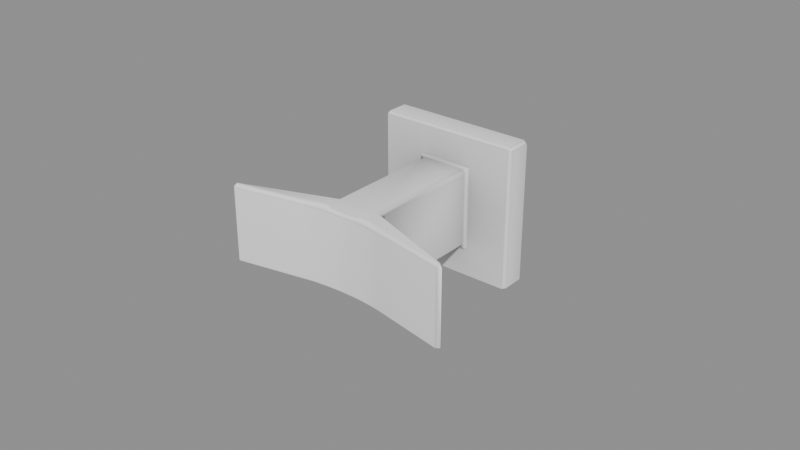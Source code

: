 # Source: BathRoom_Colgadores_colgador3.blend  (saved by Blender 5.2.45; exported with 4.5.12 LTS)
import bpy
from mathutils import Matrix  # noqa: F401  (used for matrix-valued properties, if any)

bpy.ops.wm.read_factory_settings(use_empty=True)
scene = bpy.context.scene
scene.name = 'Scene'

# ---- collections
col_bathroom_colgadores_colgador3 = bpy.data.collections.new('BathRoom_Colgadores_colgador3'); scene.collection.children.link(col_bathroom_colgadores_colgador3)

# ---- materials (node trees are filled in below, after node groups)
mat_ao_bake = bpy.data.materials.new('AO-bake')
mat_ao_bake.use_backface_culling_lightprobe_volume = False

# ---- node groups
ng_gltf_settings = bpy.data.node_groups.new('glTF Settings', 'ShaderNodeTree')
_s = ng_gltf_settings.interface.new_socket(name='Occlusion', in_out='INPUT', socket_type='NodeSocketFloat')
_s.subtype = 'FACTOR'
_s.default_value = 1.0
_s.min_value = 0.0
_s.max_value = 1.0
_N = ng_gltf_settings.nodes; _L = ng_gltf_settings.links
n0 = _N.new('NodeGroupInput'); n0.name = 'Group Input'; n0.location = (-200, 0)
n1 = _N.new('NodeGroupOutput'); n1.name = 'Group Output'; n1.location = (-2, -8)
n1.is_active_output = True
ng_smooth_by_angle_006 = bpy.data.node_groups.new('Smooth by Angle.006', 'GeometryNodeTree')
_s = ng_smooth_by_angle_006.interface.new_socket(name='Mesh', in_out='OUTPUT', socket_type='NodeSocketGeometry')
_s = ng_smooth_by_angle_006.interface.new_socket(name='Mesh', in_out='INPUT', socket_type='NodeSocketGeometry')
_s = ng_smooth_by_angle_006.interface.new_socket(name='Angle', in_out='INPUT', socket_type='NodeSocketFloat')
_s.subtype = 'ANGLE'
_s.default_value = 0.5236
_s.min_value = 0.0
_s.max_value = 3.142
_s.description = 'Maximum face angle for smooth edges'
_s = ng_smooth_by_angle_006.interface.new_socket(name='Ignore Sharpness', in_out='INPUT', socket_type='NodeSocketBool')
_s.force_non_field = True
ng_smooth_by_angle_006.description = 'Set the sharpness of mesh edges based on the angle between the neighboring faces'
ng_smooth_by_angle_006.is_modifier = True
_N = ng_smooth_by_angle_006.nodes; _L = ng_smooth_by_angle_006.links
n0 = _N.new('GeometryNodeSetShadeSmooth'); n0.name = 'Set Shade Smooth'; n0.location = (120, -80)
n0.domain = 'EDGE'
n1 = _N.new('GeometryNodeSetShadeSmooth'); n1.name = 'Set Shade Smooth.001'; n1.location = (300, -80)
n2 = _N.new('NodeGroupOutput'); n2.name = 'Group Output'; n2.location = (480, -80)
n3 = _N.new('GeometryNodeInputMeshEdgeAngle'); n3.name = 'Edge Angle'; n3.location = (-440, -240)
n4 = _N.new('NodeGroupInput'); n4.name = 'Group Input'; n4.location = (-80, -80)
n5 = _N.new('GeometryNodeInputEdgeSmooth'); n5.name = 'Is Edge Smooth'; n5.location = (-260, -120)
n6 = _N.new('GeometryNodeInputShadeSmooth'); n6.name = 'Is Shade Smooth'; n6.location = (-440, -397)
n7 = _N.new('FunctionNodeCompare'); n7.name = 'Compare'; n7.location = (-260, -260)
n7.operation = 'LESS_EQUAL'
n8 = _N.new('FunctionNodeBooleanMath'); n8.name = 'Boolean Math.001'; n8.location = (-80, -260)
n9 = _N.new('NodeGroupInput'); n9.name = 'Group Input.001'; n9.location = (-440, -329)
n10 = _N.new('NodeGroupInput'); n10.name = 'Group Input.002'; n10.location = (-259, -189)
n11 = _N.new('FunctionNodeBooleanMath'); n11.name = 'Boolean Math'; n11.location = (-80, -149)
n11.operation = 'OR'
n12 = _N.new('FunctionNodeBooleanMath'); n12.name = 'Boolean Math.002'; n12.location = (-260, -380)
n12.operation = 'OR'
n13 = _N.new('NodeGroupInput'); n13.name = 'Group Input.003'; n13.location = (-440, -460)
_L.new(n3.outputs[0], n7.inputs[0])
_L.new(n1.outputs[0], n2.inputs[0])
_L.new(n9.outputs[1], n7.inputs[1])
_L.new(n7.outputs[0], n8.inputs[0])
_L.new(n4.outputs[0], n0.inputs[0])
_L.new(n0.outputs[0], n1.inputs[0])
_L.new(n8.outputs[0], n0.inputs[2])
_L.new(n10.outputs[2], n11.inputs[1])
_L.new(n5.outputs[0], n11.inputs[0])
_L.new(n11.outputs[0], n0.inputs[1])
_L.new(n13.outputs[2], n12.inputs[1])
_L.new(n6.outputs[0], n12.inputs[0])
_L.new(n12.outputs[0], n8.inputs[1])
n2.is_active_output = True

# ---- material node trees
mat_ao_bake.use_nodes = True; mat_ao_bake.node_tree.nodes.clear()
_N = mat_ao_bake.node_tree.nodes; _L = mat_ao_bake.node_tree.links
n0 = _N.new('ShaderNodeOutputMaterial'); n0.name = 'Material Output'; n0.location = (340, 260)
n1 = _N.new('ShaderNodeAmbientOcclusion'); n1.name = 'Ambient Occlusion'; n1.location = (-220, 200)
n1.inputs[1].default_value = 2.0
n2 = _N.new('ShaderNodeBsdfPrincipled'); n2.name = 'Principled BSDF'; n2.location = (60, 260)
n2.distribution = 'GGX'
n2.subsurface_method = 'BURLEY'
n2.inputs[3].default_value = 1.45
n2.inputs[27].default_value = (0.0, 0.0, 0.0, 1.0)
n2.inputs[28].default_value = 1.0
n3 = _N.new('ShaderNodeGroup'); n3.name = 'Group'; n3.location = (800, 260)
n3.width = 208
n3.node_tree = ng_gltf_settings
n3.inputs[0].default_value = 1.0
_L.new(n2.outputs[0], n0.inputs[0])
_L.new(n1.outputs[0], n2.inputs[0])
n0.is_active_output = True

# ---- meshes
me_cube_196 = bpy.data.meshes.new('Cube.196')
me_cube_196.from_pydata([(-0.008028, -0.01297, 0.007044), (-0.008028, 0.01297, 0.007044), (0.008028, -0.01297, 0.007044), (0.008028, 0.01297, 0.007044), (-0.02354, -0.02354, -0.002188), (-0.02354, 0.02354, -0.002188), (0.02354, -0.02354, -0.002188), (0.02354, 0.02354, -0.002188), (0.02354, -0.02354, 0.007044), (-0.02354, -0.02354, 0.007044), (-0.02354, 0.02354, 0.007044), (0.02354, 0.02354, 0.007044), (0.008028, -0.01297, 0.04524), (-0.008028, -0.01297, 0.04524), (-0.008028, 0.01297, 0.04524), (0.008028, 0.01297, 0.04524), (-0.03803, -0.01297, 0.05613), (-0.03803, 0.01297, 0.05613), (0.03803, 0.01297, 0.05613), (0.03803, -0.01297, 0.05613), (-0.03803, -0.01297, 0.05849), (-0.03803, 0.01297, 0.05849), (0.03803, 0.01297, 0.05849), (0.03803, -0.01297, 0.05849), (0.001061, -0.01297, 0.05256), (0.01384, -0.01297, 0.05371), (0.008028, -0.01297, 0.05048), (0.005323, -0.01297, 0.05271), (0.01, -0.01297, 0.05314), (-0.01384, -0.01297, 0.05371), (-0.001061, -0.01297, 0.05256), (-0.008028, -0.01297, 0.05048), (-0.01, -0.01297, 0.05314), (-0.005323, -0.01297, 0.05271), (-0.001061, 0.01297, 0.05256), (-0.01384, 0.01297, 0.05371), (-0.008028, 0.01297, 0.05048), (-0.005323, 0.01297, 0.05271), (-0.01, 0.01297, 0.05314), (0.01384, 0.01297, 0.05371), (0.001061, 0.01297, 0.05256), (0.008028, 0.01297, 0.05048), (0.01, 0.01297, 0.05314), (0.005323, 0.01297, 0.05271)], [], [(3, 15, 12, 2), (8, 6, 7, 11), (6, 4, 5, 7), (4, 9, 10, 5), (8, 9, 4, 6), (7, 5, 10, 11), (0, 9, 8, 2), (1, 10, 9, 0), (3, 11, 10, 1), (2, 8, 11, 3), (14, 17, 21, 35, 36), (0, 13, 14, 1), (1, 14, 15, 3), (2, 12, 13, 0), (25, 23, 22, 39), (12, 19, 23, 25, 26), (39, 22, 18, 15, 41), (30, 24, 40, 34), (18, 22, 23, 19), (16, 20, 21, 17), (35, 21, 20, 29), (29, 20, 16, 13, 31), (14, 36, 34, 40, 41, 15), (15, 18, 19, 12), (13, 16, 17, 14), (24, 26, 27), (27, 26, 28), (28, 26, 25), (29, 31, 32), (32, 31, 33), (33, 31, 30), (34, 36, 37), (37, 36, 38), (38, 36, 35), (39, 41, 42), (42, 41, 43), (43, 41, 40), (29, 32, 38, 35), (32, 33, 37, 38), (33, 30, 34, 37), (39, 42, 28, 25), (42, 43, 27, 28), (43, 40, 24, 27), (12, 26, 24, 30, 31, 13)])
me_cube_196.polygons.foreach_set('use_smooth', [True] * 44)
_uv = me_cube_196.uv_layers.new(name='UVMap')
_uv.uv.foreach_set('vector', [0.5689, 0.1939, 0.5689, 0.1939, 0.4311, 0.1939, 0.4311, 0.1939, 0.375, 0.25, 0.375, 0.5, 0.625, 0.5, 0.625, 0.25, 0.375, 0.5, 0.375, 0.75, 0.625, 0.75, 0.625, 0.5, 0.375, 0.75, 0.375, 1.0, 0.625, 1.0, 0.625, 0.75, 0.125, 0.5, 0.125, 0.75, 0.375, 0.75, 0.375, 0.5, 0.625, 0.5, 0.625, 0.75, 0.875, 0.75, 0.875, 0.5, 0.4311, 0.05613, 0.375, 0.0, 0.375, 0.25, 0.4311, 0.1939, 0.5689, 0.05613, 0.625, 0.0, 0.375, 0.0, 0.4311, 0.05613, 0.5689, 0.1939, 0.625, 0.25, 0.625, 0.0, 0.5689, 0.05613, 0.4311, 0.1939, 0.375, 0.25, 0.625, 0.25, 0.5689, 0.1939, 0.5689, 0.05613, 0.5689, 0.05613, 0.5689, 0.05613, 0.5689, 0.05613, 0.5689, 0.05613, 0.4311, 0.05613, 0.4311, 0.05613, 0.5689, 0.05613, 0.5689, 0.05613, 0.5689, 0.05613, 0.5689, 0.05613, 0.5689, 0.1939, 0.5689, 0.1939, 0.4311, 0.1939, 0.4311, 0.1939, 0.4311, 0.05613, 0.4311, 0.05613, 0.4311, 0.1939, 0.4311, 0.1939, 0.5689, 0.1939, 0.5689, 0.1939, 0.4311, 0.1939, 0.4311, 0.1939, 0.4311, 0.1939, 0.4311, 0.1939, 0.4311, 0.1939, 0.5689, 0.1939, 0.5689, 0.1939, 0.5689, 0.1939, 0.5689, 0.1939, 0.5689, 0.1939, 0.4311, 0.1159, 0.4311, 0.1341, 0.5689, 0.1341, 0.5689, 0.1159, 0.5689, 0.1939, 0.5689, 0.1939, 0.4311, 0.1939, 0.4311, 0.1939, 0.4311, 0.05613, 0.4311, 0.05613, 0.5689, 0.05613, 0.5689, 0.05613, 0.5689, 0.05613, 0.5689, 0.05613, 0.4311, 0.05613, 0.4311, 0.05613, 0.4311, 0.05613, 0.4311, 0.05613, 0.4311, 0.05613, 0.4311, 0.05613, 0.4311, 0.05613, 0.5689, 0.05613, 0.5689, 0.05613, 0.5689, 0.1159, 0.5689, 0.1341, 0.5689, 0.1939, 0.5689, 0.1939, 0.5689, 0.1939, 0.5689, 0.1939, 0.4311, 0.1939, 0.4311, 0.1939, 0.4311, 0.05613, 0.4311, 0.05613, 0.5689, 0.05613, 0.5689, 0.05613, 0.4311, 0.1341, 0.4311, 0.1939, 0.4311, 0.1707, 0.4311, 0.1707, 0.4311, 0.1939, 0.4311, 0.2108, 0.4311, 0.2108, 0.4311, 0.1939, 0.4311, 0.2437, 0.4311, 0.05613, 0.4311, 0.05613, 0.4311, 0.05613, 0.4311, 0.05613, 0.4311, 0.05613, 0.4311, 0.05613, 0.4311, 0.05613, 0.4311, 0.05613, 0.4311, 0.05613, 0.5689, 0.1159, 0.5689, 0.05613, 0.5689, 0.07933, 0.5689, 0.07933, 0.5689, 0.05613, 0.5689, 0.0392, 0.5689, 0.0392, 0.5689, 0.05613, 0.5689, 0.006261, 0.5689, 0.1939, 0.5689, 0.1939, 0.5689, 0.1939, 0.5689, 0.1939, 0.5689, 0.1939, 0.5689, 0.1939, 0.5689, 0.1939, 0.5689, 0.1939, 0.5689, 0.1939, 0.4311, 0.05613, 0.4311, 0.05613, 0.5689, 0.05613, 0.5689, 0.05613, 0.4311, 0.05613, 0.4311, 0.07933, 0.5689, 0.07933, 0.5689, 0.05613, 0.4311, 0.07933, 0.4311, 0.1159, 0.5689, 0.1159, 0.5689, 0.07933, 0.5689, 0.1939, 0.5689, 0.1939, 0.4311, 0.1939, 0.4311, 0.1939, 0.5689, 0.1939, 0.5689, 0.1707, 0.4311, 0.1707, 0.4311, 0.1939, 0.5689, 0.1707, 0.5689, 0.1341, 0.4311, 0.1341, 0.4311, 0.1707, 0.4311, 0.1939, 0.4311, 0.1939, 0.4311, 0.1341, 0.4311, 0.1159, 0.4311, 0.05613, 0.4311, 0.05613])
me_cube_196.materials.append(mat_ao_bake)
me_cube_196.update()

# ---- objects
ob_wall0_colgador3 = bpy.data.objects.new('wall0_colgador3', me_cube_196)

# ---- transforms, parenting, visibility, modifiers, constraints
ob_wall0_colgador3.location = (0.0, 0.0, 0.0)
ob_wall0_colgador3.rotation_euler = (1.571, -0.0, 0.0)
_m = ob_wall0_colgador3.modifiers.new('Bevel', 'BEVEL')
_m.width = 0.002
_m.width_pct = 0.002
_m = ob_wall0_colgador3.modifiers.new('Smooth by Angle', 'NODES')
_m.node_group = ng_smooth_by_angle_006
_gi = [s.identifier for s in ng_smooth_by_angle_006.interface.items_tree if s.item_type == 'SOCKET' and s.in_out == 'INPUT']
_m[_gi[1]] = 1.047  # 'Angle'
_m[_gi[2]] = True  # 'Ignore Sharpness'
_m.use_pin_to_last = True
_m.show_group_selector = False
_m = ob_wall0_colgador3.modifiers.new('Weighted Normal — ND WN', 'WEIGHTED_NORMAL')
_m.use_pin_to_last = True
_m.weight = 100
_m.keep_sharp = True
_m.use_face_influence = True

# ---- collection membership
col_bathroom_colgadores_colgador3.objects.link(ob_wall0_colgador3)

# ---- scene / render settings (as saved in the file)
scene.frame_start = 1; scene.frame_end = 250; scene.frame_set(1)
scene.render.engine = 'BLENDER_EEVEE_NEXT'
scene.render.bake_bias = 0.0
scene.render.bake_samples = 0
scene.render.compositor_device = 'GPU'
scene.eevee.use_volume_custom_range = False
scene.eevee.fast_gi_thickness_near = 0.1
scene.eevee.fast_gi_thickness_far = 0.0
scene.eevee.ray_tracing_options.screen_trace_thickness = 0.1
bpy.context.view_layer.update()

# ---- added for rendering (the .blend has no active camera and no usable light): camera, sun + grey world if the file has none
cam_auto = bpy.data.cameras.new('AutoCamera')
cam_auto.lens = 50.0
cam_auto.sensor_width = 36.0
cam_auto.clip_end = 1000.0
ob_auto_camera = bpy.data.objects.new('AutoCamera', cam_auto)
scene.collection.objects.link(ob_auto_camera)
ob_auto_camera.location = (0.185045, -0.250093, 0.148036)
ob_auto_camera.rotation_euler = (1.09748, -7.21219e-08, 0.694738)
scene.camera = ob_auto_camera
light_auto_sun = bpy.data.lights.new('AutoSun', 'SUN')
light_auto_sun.energy = 3.0
light_auto_sun.angle = 0.0523599
ob_auto_sun = bpy.data.objects.new('AutoSun', light_auto_sun)
scene.collection.objects.link(ob_auto_sun)
ob_auto_sun.rotation_euler = (0.872665, 0.174533, 0.523599)
if scene.world is None:
    world_auto = bpy.data.worlds.new('AutoWorld')
    world_auto.color = (0.3, 0.3, 0.3)
    scene.world = world_auto
bpy.context.view_layer.update()
